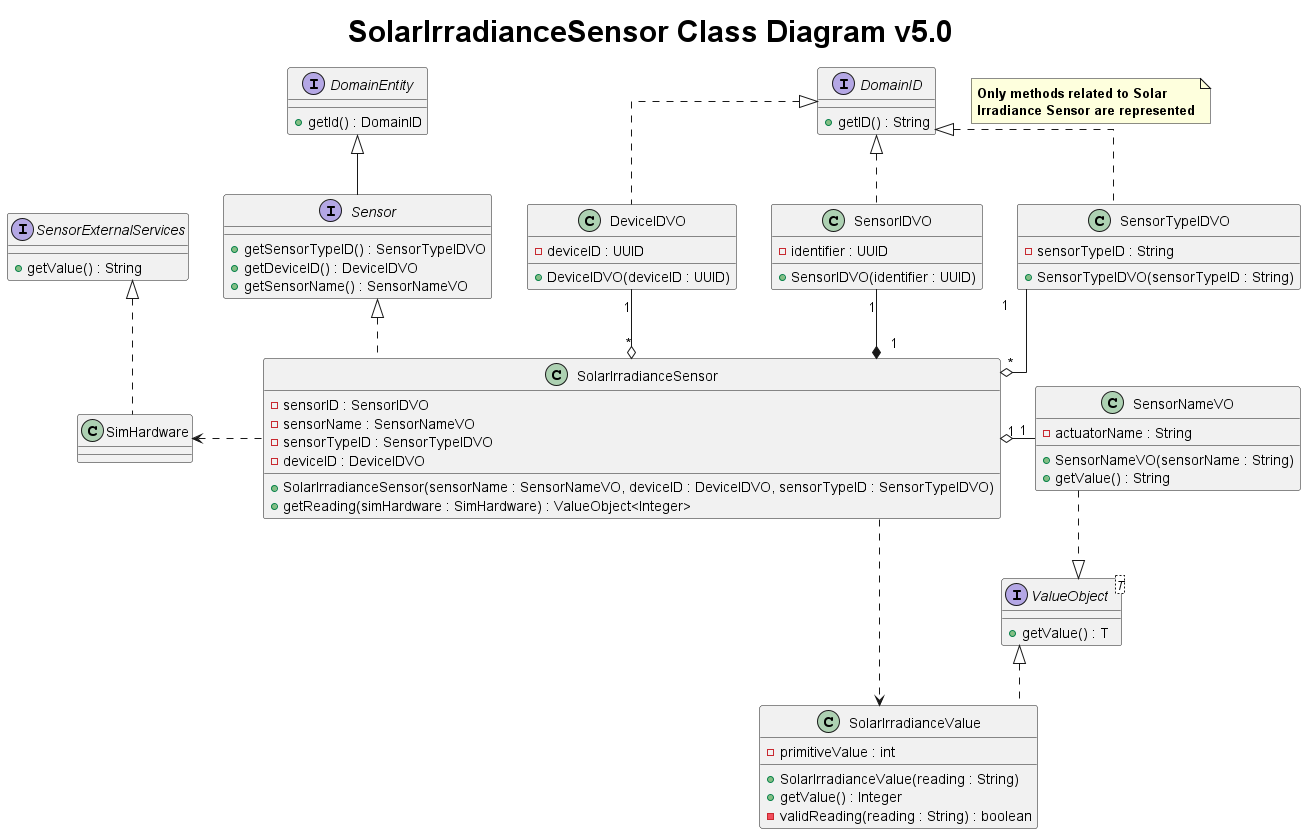

The diagram above was rendered by PlantUML. Its source (embedded in the PNG):
@startuml
title <size: 30> SolarIrradianceSensor Class Diagram v5.0

note "<b>Only methods related to Solar \n<b>Irradiance Sensor are represented" as 1


skinparam linetype ortho

interface Sensor {
    + getSensorTypeID() : SensorTypeIDVO
    + getDeviceID() : DeviceIDVO
    + getSensorName() : SensorNameVO
}

interface DomainID {
    + getID() : String
}

interface DomainEntity{
    + getId() : DomainID
}

interface ValueObject<T> {
    + getValue() : T
}

class SimHardware {
}

interface SensorExternalServices {
    + getValue() : String
}

class SolarIrradianceSensor {
    - sensorID : SensorIDVO
    - sensorName : SensorNameVO
    - sensorTypeID : SensorTypeIDVO
    - deviceID : DeviceIDVO

    + SolarIrradianceSensor(sensorName : SensorNameVO, deviceID : DeviceIDVO, sensorTypeID : SensorTypeIDVO)
    + getReading(simHardware : SimHardware) : ValueObject<Integer>

}

class SensorNameVO {
    - actuatorName : String
    + SensorNameVO(sensorName : String)
    + getValue() : String
}

class SensorIDVO {
    - identifier : UUID
    + SensorIDVO(identifier : UUID)
}

class SensorTypeIDVO {
    - sensorTypeID : String
    + SensorTypeIDVO(sensorTypeID : String)
}

class DeviceIDVO {
    - deviceID : UUID
    + DeviceIDVO(deviceID : UUID)
}

class SolarIrradianceValue {
    - primitiveValue : int

    + SolarIrradianceValue(reading : String)
    + getValue() : Integer
    - validReading(reading : String) : boolean
}

DomainEntity <|-down- Sensor
ValueObject <|.. SolarIrradianceValue
Sensor <|.. SolarIrradianceSensor
SolarIrradianceSensor .right.> SolarIrradianceValue
SolarIrradianceSensor .left.> SimHardware
DomainID <|.. SensorIDVO
DomainID <|.. SensorTypeIDVO
DomainID <|.. DeviceIDVO
ValueObject <|.up. SensorNameVO
SensorNameVO "1" -left-o "1" SolarIrradianceSensor
SensorIDVO "1" --* "1" SolarIrradianceSensor
SensorTypeIDVO "1" --o "*" SolarIrradianceSensor
DeviceIDVO "1" --o "*" SolarIrradianceSensor
SensorExternalServices <|.. SimHardware

@enduml